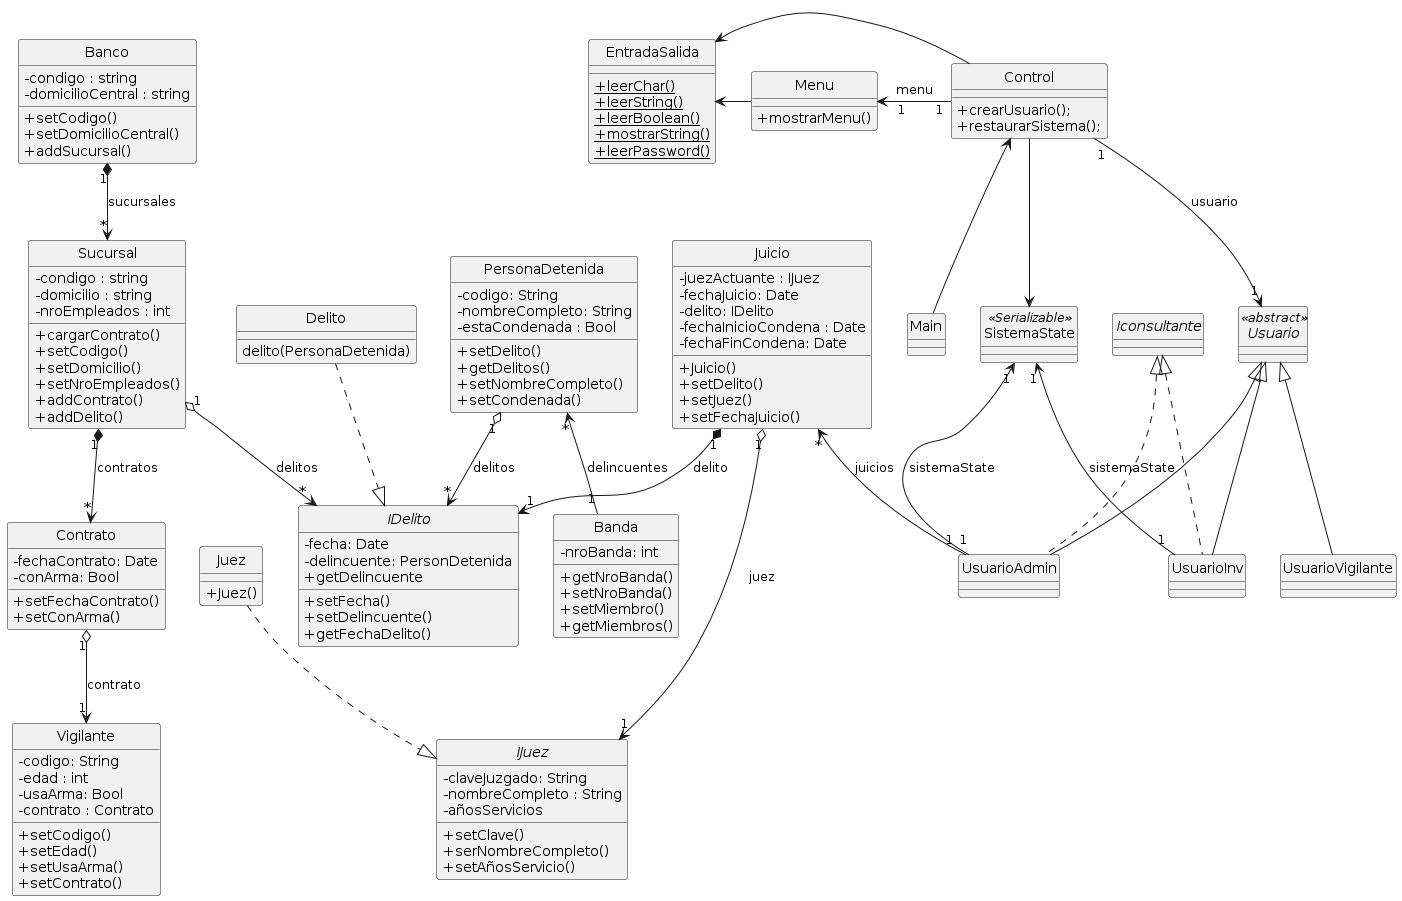

The diagram above was rendered by PlantUML. Its source (embedded in the PNG):
@startuml
hide circle
skinparam classAttributeIconSize 0


 class Banco{
 -condigo : string
 -domicilioCentral : string
 +setCodigo()
 +setDomicilioCentral()
 +addSucursal()
}

class Sucursal{
 -condigo : string
 -domicilio : string
 -nroEmpleados : int
 +cargarContrato()
 +setCodigo()
 +setDomicilio()
 +setNroEmpleados()
 +addContrato()
 +addDelito()
}

class Vigilante{
 -codigo: String
 -edad : int
 -usaArma: Bool
 -contrato : Contrato
+setCodigo()
+setEdad()
+setUsaArma()
+setContrato()
}

class Contrato{
 -fechaContrato: Date
 -conArma: Bool
 +setFechaContrato()
 +setConArma()
}

interface IDelito{
 -fecha: Date
 -delincuente: PersonDetenida
 +setFecha()
 +setDelincuente()
 +getDelincuente
 +getFechaDelito()
}

class Delito{
  delito(PersonaDetenida)
}

class PersonaDetenida{
 -codigo: String
 -nombreCompleto: String
 -estaCondenada : Bool 
 +setDelito()
 +getDelitos()
 +setNombreCompleto()
 +setCondenada()
}

class Banda{
 -nroBanda: int
 +getNroBanda()
 +setNroBanda()
 +setMiembro()
 +getMiembros()
}

interface  IJuez{
-claveJuzgado: String
-nombreCompleto : String
-añosServicios
+setClave()
+serNombreCompleto()
+setAñosServicio()
}

class Juez{
 + Juez()
}
class Juicio{
-juezActuante : IJuez
-fechaJuicio: Date
-delito: IDelito
-fechaInicioCondena : Date
-fechaFinCondena: Date
+Juicio()
+setDelito()
+setJuez()
+setFechaJuicio()
}

abstract class Usuario <<abstract>>{

}

interface Iconsultante{}

class Main{
}

class Menu{
 +mostrarMenu()
}


class SistemaState <<Serializable>>{}
static class EntradaSalida{
 
 + {static} leerChar()
 + {static} leerString()
 + {static} leerBoolean()
 + {static} mostrarString()
 + {static} leerPassword()

}
class Control{
    
   +crearUsuario();
   +restaurarSistema();
   
}
Control "1" -> "1" Usuario : usuario
Control <--Main
Menu "   1 " <- "     1" Control: menu
EntradaSalida <-Menu
EntradaSalida <-Control
Control --> SistemaState
SistemaState "1"<-- "1" UsuarioAdmin :sistemaState
SistemaState "1"<-- "1" UsuarioInv:sistemaState
Delito ..|> IDelito
Sucursal "1" o--> "*" IDelito : delitos
Sucursal "1" *--> "*" Contrato : contratos
PersonaDetenida "*" <-- "1" Banda : delincuentes
PersonaDetenida "1" o--> "*" IDelito : delitos
Contrato "1" o--> "1" Vigilante : contrato
Juez ..|>IJuez
Juicio "1" o---> "1" IJuez : juez
Juicio "1" *--> "1" IDelito : delito
Juicio "*" <-- "1" UsuarioAdmin :juicios
Banco "1" *--> "*" Sucursal: sucursales 
Usuario <|-- UsuarioAdmin
Usuario <|-- UsuarioInv
Usuario <|-- UsuarioVigilante
Iconsultante <|.. UsuarioAdmin
Iconsultante <|.. UsuarioInv
@enduml